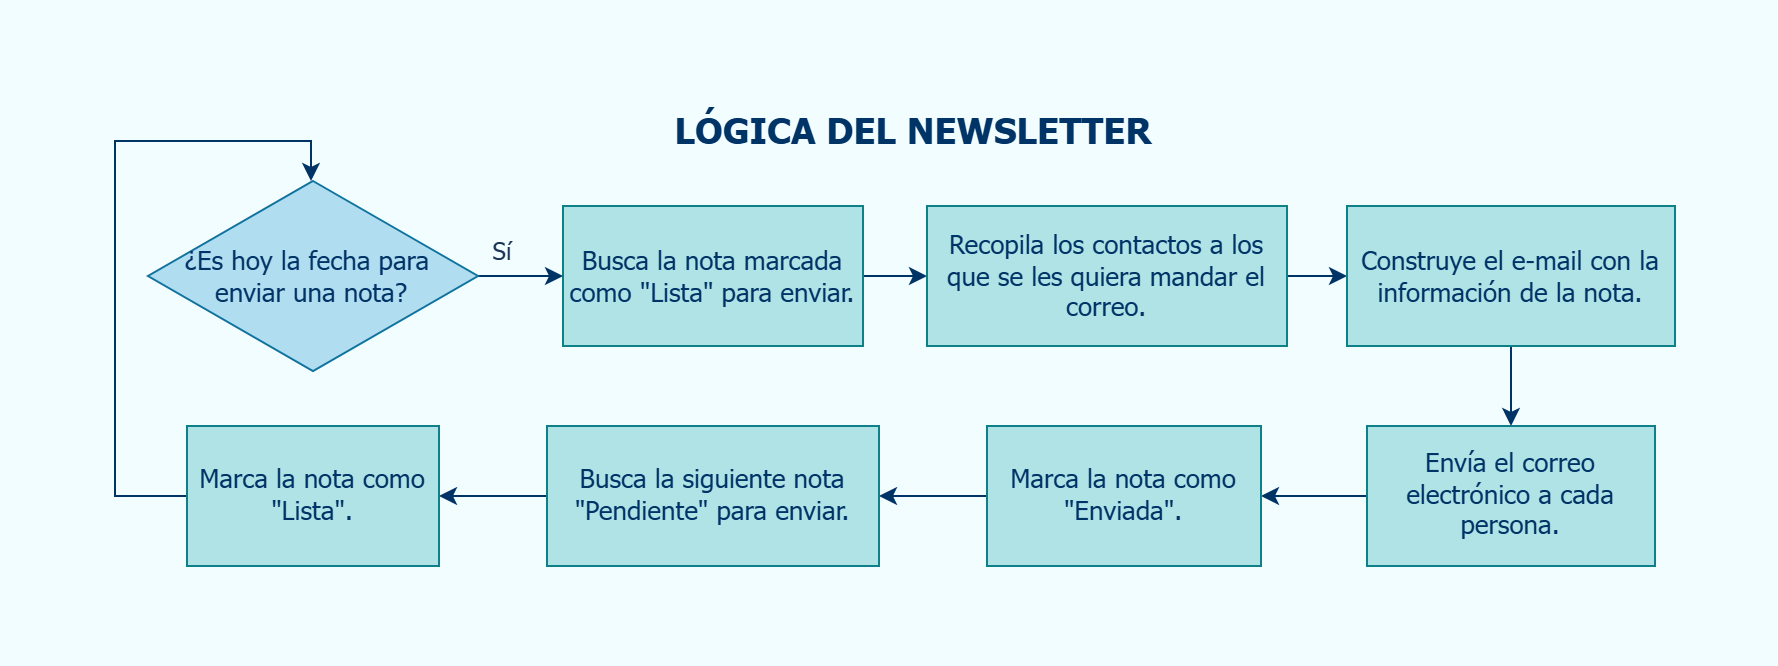

The diagram above was exported from draw.io. Its source (the exported page's mxGraphModel, read from the mxfile embedded in the PNG):
<mxGraphModel dx="1768" dy="981" grid="1" gridSize="10" guides="1" tooltips="1" connect="1" arrows="1" fold="1" page="1" pageScale="1" pageWidth="827" pageHeight="1169" background="#F2FDFF" math="0" shadow="0">
  <root>
    <mxCell id="0" />
    <mxCell id="1" parent="0" />
    <mxCell id="2" edge="1" parent="1" source="3" style="edgeStyle=orthogonalEdgeStyle;rounded=0;orthogonalLoop=1;jettySize=auto;html=1;strokeColor=#003366;" target="5" value="">
      <mxGeometry relative="1" as="geometry" />
    </mxCell>
    <mxCell id="3" parent="1" style="rounded=0;whiteSpace=wrap;html=1;labelBackgroundColor=none;fillColor=#b0e3e6;strokeColor=#0e8088;fontFamily=Tahoma;fontSize=13;fontColor=#003366;" value="Busca la nota marcada como &quot;Lista&quot; para enviar." vertex="1">
      <mxGeometry height="70" width="150" x="1074" y="262.5" as="geometry" />
    </mxCell>
    <mxCell id="4" edge="1" parent="1" source="5" style="edgeStyle=orthogonalEdgeStyle;rounded=0;orthogonalLoop=1;jettySize=auto;html=1;strokeColor=#003366;" target="7" value="">
      <mxGeometry relative="1" as="geometry" />
    </mxCell>
    <mxCell id="5" parent="1" style="rounded=0;whiteSpace=wrap;html=1;labelBackgroundColor=none;fillColor=#b0e3e6;strokeColor=#0e8088;fontFamily=Tahoma;fontSize=13;fontColor=#003366;" value="Recopila los contactos a los que se les quiera mandar el correo." vertex="1">
      <mxGeometry height="70" width="180" x="1256" y="262.5" as="geometry" />
    </mxCell>
    <mxCell id="6" edge="1" parent="1" source="7" style="edgeStyle=orthogonalEdgeStyle;rounded=0;orthogonalLoop=1;jettySize=auto;html=1;strokeColor=#003366;" target="9" value="">
      <mxGeometry relative="1" as="geometry" />
    </mxCell>
    <mxCell id="7" parent="1" style="rounded=0;whiteSpace=wrap;html=1;labelBackgroundColor=none;fillColor=#b0e3e6;strokeColor=#0e8088;fontFamily=Tahoma;fontSize=13;fontColor=#003366;" value="Construye el e-mail con la información de la nota." vertex="1">
      <mxGeometry height="70" width="164" x="1466" y="262.5" as="geometry" />
    </mxCell>
    <mxCell id="8" edge="1" parent="1" source="9" style="edgeStyle=orthogonalEdgeStyle;rounded=0;orthogonalLoop=1;jettySize=auto;html=1;strokeColor=#003366;" target="11" value="">
      <mxGeometry relative="1" as="geometry" />
    </mxCell>
    <mxCell id="9" parent="1" style="rounded=0;whiteSpace=wrap;html=1;labelBackgroundColor=none;fillColor=#b0e3e6;strokeColor=#0e8088;fontFamily=Tahoma;fontSize=13;fontColor=#003366;" value="Envía el correo electrónico a cada persona." vertex="1">
      <mxGeometry height="70" width="144" x="1476" y="372.5" as="geometry" />
    </mxCell>
    <mxCell id="10" edge="1" parent="1" source="11" style="edgeStyle=orthogonalEdgeStyle;rounded=0;orthogonalLoop=1;jettySize=auto;html=1;strokeColor=#003366;" target="13" value="">
      <mxGeometry relative="1" as="geometry" />
    </mxCell>
    <mxCell id="11" parent="1" style="rounded=0;whiteSpace=wrap;html=1;labelBackgroundColor=none;fillColor=#b0e3e6;strokeColor=#0e8088;fontFamily=Tahoma;fontSize=13;fontColor=#003366;" value="Marca la nota como &quot;Enviada&quot;." vertex="1">
      <mxGeometry height="70" width="137" x="1286" y="372.5" as="geometry" />
    </mxCell>
    <mxCell id="12" edge="1" parent="1" source="13" style="edgeStyle=orthogonalEdgeStyle;rounded=0;orthogonalLoop=1;jettySize=auto;html=1;strokeColor=#003366;" target="15" value="">
      <mxGeometry relative="1" as="geometry" />
    </mxCell>
    <mxCell id="13" parent="1" style="rounded=0;whiteSpace=wrap;html=1;labelBackgroundColor=none;fillColor=#b0e3e6;strokeColor=#0e8088;fontFamily=Tahoma;fontSize=13;fontColor=#003366;" value="Busca la siguiente nota &quot;Pendiente&quot; para enviar." vertex="1">
      <mxGeometry height="70" width="166" x="1066" y="372.5" as="geometry" />
    </mxCell>
    <mxCell id="14" edge="1" parent="1" source="15" style="edgeStyle=orthogonalEdgeStyle;rounded=0;orthogonalLoop=1;jettySize=auto;html=1;exitX=0;exitY=0.5;exitDx=0;exitDy=0;entryX=0.5;entryY=0;entryDx=0;entryDy=0;strokeColor=#003366;" target="17">
      <mxGeometry relative="1" as="geometry">
        <Array as="points">
          <mxPoint x="850" y="407" />
          <mxPoint x="850" y="230" />
          <mxPoint x="948" y="230" />
        </Array>
      </mxGeometry>
    </mxCell>
    <mxCell id="15" parent="1" style="rounded=0;whiteSpace=wrap;html=1;labelBackgroundColor=none;fillColor=#b0e3e6;strokeColor=#0e8088;fontFamily=Tahoma;fontSize=13;fontColor=#003366;" value="Marca la nota como &quot;Lista&quot;." vertex="1">
      <mxGeometry height="70" width="126" x="886" y="372.5" as="geometry" />
    </mxCell>
    <mxCell id="16" edge="1" parent="1" source="17" style="edgeStyle=orthogonalEdgeStyle;rounded=0;orthogonalLoop=1;jettySize=auto;html=1;strokeColor=#003366;" target="3" value="">
      <mxGeometry relative="1" as="geometry" />
    </mxCell>
    <mxCell id="17" parent="1" style="rhombus;whiteSpace=wrap;html=1;labelBackgroundColor=none;fillColor=#b1ddf0;strokeColor=#10739e;fontFamily=Tahoma;fontSize=13;fontColor=#003366;" value="¿Es hoy la fecha para&amp;nbsp;&lt;div&gt;enviar una nota?&lt;/div&gt;" vertex="1">
      <mxGeometry height="95" width="165" x="866.5" y="250" as="geometry" />
    </mxCell>
    <mxCell id="18" parent="1" style="text;html=1;whiteSpace=wrap;align=center;verticalAlign=middle;rounded=0;fontStyle=1;fontFamily=Tahoma;fontSize=18;fontColor=#003366;" value="LÓGICA DEL NEWSLETTER" vertex="1">
      <mxGeometry height="30" width="279" x="1110" y="210" as="geometry" />
    </mxCell>
    <mxCell id="19" parent="1" style="text;html=1;whiteSpace=wrap;strokeColor=none;fillColor=none;align=center;verticalAlign=middle;rounded=0;labelBackgroundColor=none;fontColor=#1D3557;fontFamily=Tahoma;" value="Sí" vertex="1">
      <mxGeometry height="30" width="60" x="1014" y="270" as="geometry" />
    </mxCell>
  </root>
</mxGraphModel>